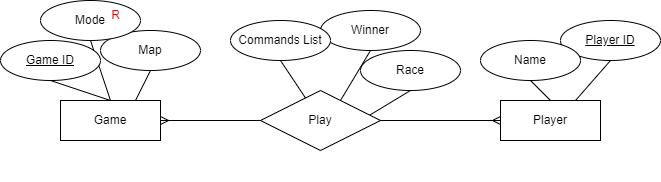

The diagram above was exported from draw.io. Its source (the exported page's mxGraphModel, read from the mxfile embedded in the PNG):
<mxGraphModel dx="1888" dy="671" grid="1" gridSize="10" guides="1" tooltips="1" connect="1" arrows="1" fold="1" page="1" pageScale="1" pageWidth="850" pageHeight="1100" math="0" shadow="0">
  <root>
    <mxCell id="0" />
    <mxCell id="1" parent="0" />
    <mxCell id="jzHRQoXUFeUBqIr0erLN-2" value="Player" style="whiteSpace=wrap;html=1;align=center;" parent="1" vertex="1">
      <mxGeometry x="310" y="450" width="100" height="40" as="geometry" />
    </mxCell>
    <mxCell id="jzHRQoXUFeUBqIr0erLN-4" value="Game" style="whiteSpace=wrap;html=1;align=center;" parent="1" vertex="1">
      <mxGeometry x="-130" y="450" width="100" height="40" as="geometry" />
    </mxCell>
    <mxCell id="jzHRQoXUFeUBqIr0erLN-12" value="Play" style="shape=rhombus;perimeter=rhombusPerimeter;whiteSpace=wrap;html=1;align=center;" parent="1" vertex="1">
      <mxGeometry x="70" y="440" width="120" height="60" as="geometry" />
    </mxCell>
    <mxCell id="jzHRQoXUFeUBqIr0erLN-18" value="" style="endArrow=ERmany;html=1;rounded=0;exitX=1;exitY=0.5;exitDx=0;exitDy=0;entryX=0;entryY=0.5;entryDx=0;entryDy=0;endFill=0;" parent="1" source="jzHRQoXUFeUBqIr0erLN-12" target="jzHRQoXUFeUBqIr0erLN-2" edge="1">
      <mxGeometry relative="1" as="geometry">
        <mxPoint x="80" y="540" as="sourcePoint" />
        <mxPoint x="240" y="540" as="targetPoint" />
      </mxGeometry>
    </mxCell>
    <mxCell id="jzHRQoXUFeUBqIr0erLN-20" value="" style="endArrow=ERmany;html=1;rounded=0;entryX=1;entryY=0.5;entryDx=0;entryDy=0;endFill=0;exitX=0;exitY=0.5;exitDx=0;exitDy=0;" parent="1" source="jzHRQoXUFeUBqIr0erLN-12" target="jzHRQoXUFeUBqIr0erLN-4" edge="1">
      <mxGeometry relative="1" as="geometry">
        <mxPoint y="480" as="sourcePoint" />
        <mxPoint x="160" y="480" as="targetPoint" />
      </mxGeometry>
    </mxCell>
    <mxCell id="jzHRQoXUFeUBqIr0erLN-30" value="" style="endArrow=none;html=1;rounded=0;exitX=0.75;exitY=0;exitDx=0;exitDy=0;entryX=0.5;entryY=1;entryDx=0;entryDy=0;" parent="1" source="jzHRQoXUFeUBqIr0erLN-2" target="jzHRQoXUFeUBqIr0erLN-31" edge="1">
      <mxGeometry relative="1" as="geometry">
        <mxPoint x="165" y="610" as="sourcePoint" />
        <mxPoint x="170" y="660" as="targetPoint" />
      </mxGeometry>
    </mxCell>
    <mxCell id="jzHRQoXUFeUBqIr0erLN-31" value="Player ID" style="ellipse;whiteSpace=wrap;html=1;align=center;fontStyle=4;" parent="1" vertex="1">
      <mxGeometry x="370" y="370" width="100" height="40" as="geometry" />
    </mxCell>
    <mxCell id="jzHRQoXUFeUBqIr0erLN-32" value="Name" style="ellipse;whiteSpace=wrap;html=1;align=center;" parent="1" vertex="1">
      <mxGeometry x="290" y="390" width="100" height="40" as="geometry" />
    </mxCell>
    <mxCell id="jzHRQoXUFeUBqIr0erLN-33" value="" style="endArrow=none;html=1;rounded=0;exitX=0.5;exitY=0;exitDx=0;exitDy=0;entryX=0.5;entryY=1;entryDx=0;entryDy=0;" parent="1" source="jzHRQoXUFeUBqIr0erLN-2" target="jzHRQoXUFeUBqIr0erLN-32" edge="1">
      <mxGeometry relative="1" as="geometry">
        <mxPoint x="140" y="610" as="sourcePoint" />
        <mxPoint x="190" y="670" as="targetPoint" />
      </mxGeometry>
    </mxCell>
    <mxCell id="jzHRQoXUFeUBqIr0erLN-34" value="Race" style="ellipse;whiteSpace=wrap;html=1;align=center;" parent="1" vertex="1">
      <mxGeometry x="170" y="400" width="100" height="40" as="geometry" />
    </mxCell>
    <mxCell id="jzHRQoXUFeUBqIr0erLN-35" value="" style="endArrow=none;html=1;rounded=0;exitX=0.913;exitY=0.407;exitDx=0;exitDy=0;exitPerimeter=0;entryX=0.5;entryY=1;entryDx=0;entryDy=0;" parent="1" source="jzHRQoXUFeUBqIr0erLN-12" target="jzHRQoXUFeUBqIr0erLN-34" edge="1">
      <mxGeometry relative="1" as="geometry">
        <mxPoint x="115" y="610" as="sourcePoint" />
        <mxPoint x="230" y="440" as="targetPoint" />
      </mxGeometry>
    </mxCell>
    <mxCell id="jzHRQoXUFeUBqIr0erLN-37" value="Map" style="ellipse;whiteSpace=wrap;html=1;align=center;" parent="1" vertex="1">
      <mxGeometry x="-90" y="380" width="100" height="40" as="geometry" />
    </mxCell>
    <mxCell id="jzHRQoXUFeUBqIr0erLN-38" value="" style="endArrow=none;html=1;rounded=0;exitX=0.75;exitY=0;exitDx=0;exitDy=0;entryX=0.5;entryY=1;entryDx=0;entryDy=0;" parent="1" source="jzHRQoXUFeUBqIr0erLN-4" target="jzHRQoXUFeUBqIr0erLN-37" edge="1">
      <mxGeometry relative="1" as="geometry">
        <mxPoint x="-90" y="410" as="sourcePoint" />
        <mxPoint x="-40" y="420" as="targetPoint" />
      </mxGeometry>
    </mxCell>
    <mxCell id="jzHRQoXUFeUBqIr0erLN-40" value="" style="endArrow=none;html=1;rounded=0;exitX=0.5;exitY=0;exitDx=0;exitDy=0;entryX=0.5;entryY=1;entryDx=0;entryDy=0;" parent="1" source="jzHRQoXUFeUBqIr0erLN-4" target="jzHRQoXUFeUBqIr0erLN-39" edge="1">
      <mxGeometry relative="1" as="geometry">
        <mxPoint x="-55" y="439.99999999999994" as="sourcePoint" />
        <mxPoint x="-20" y="400" as="targetPoint" />
      </mxGeometry>
    </mxCell>
    <mxCell id="jzHRQoXUFeUBqIr0erLN-49" value="Winner" style="ellipse;whiteSpace=wrap;html=1;align=center;" parent="1" vertex="1">
      <mxGeometry x="130" y="360" width="100" height="40" as="geometry" />
    </mxCell>
    <mxCell id="jzHRQoXUFeUBqIr0erLN-52" value="Mode" style="ellipse;whiteSpace=wrap;html=1;align=center;" parent="1" vertex="1">
      <mxGeometry x="-150" y="350" width="100" height="40" as="geometry" />
    </mxCell>
    <mxCell id="jzHRQoXUFeUBqIr0erLN-53" value="" style="endArrow=none;html=1;rounded=0;exitX=0.5;exitY=1;exitDx=0;exitDy=0;entryX=0.5;entryY=0;entryDx=0;entryDy=0;" parent="1" source="jzHRQoXUFeUBqIr0erLN-52" target="jzHRQoXUFeUBqIr0erLN-4" edge="1">
      <mxGeometry relative="1" as="geometry">
        <mxPoint x="-130" y="460" as="sourcePoint" />
        <mxPoint x="30" y="460" as="targetPoint" />
      </mxGeometry>
    </mxCell>
    <mxCell id="jzHRQoXUFeUBqIr0erLN-54" value="&lt;font color=&quot;#ff0000&quot;&gt;R&lt;/font&gt;" style="text;html=1;align=center;verticalAlign=middle;resizable=0;points=[];autosize=1;strokeColor=none;fillColor=none;" parent="1" vertex="1">
      <mxGeometry x="-90" y="350" width="30" height="30" as="geometry" />
    </mxCell>
    <mxCell id="jzHRQoXUFeUBqIr0erLN-63" value="Commands List" style="ellipse;whiteSpace=wrap;html=1;align=center;" parent="1" vertex="1">
      <mxGeometry x="40" y="370" width="100" height="40" as="geometry" />
    </mxCell>
    <mxCell id="jzHRQoXUFeUBqIr0erLN-64" value="" style="endArrow=none;html=1;rounded=0;entryX=0.5;entryY=1;entryDx=0;entryDy=0;" parent="1" source="jzHRQoXUFeUBqIr0erLN-12" target="jzHRQoXUFeUBqIr0erLN-63" edge="1">
      <mxGeometry relative="1" as="geometry">
        <mxPoint x="-260" y="530" as="sourcePoint" />
        <mxPoint x="-100" y="530" as="targetPoint" />
      </mxGeometry>
    </mxCell>
    <mxCell id="6_EkjzQfuI_TILzFIMQ_-5" value="" style="resizable=0;html=1;whiteSpace=wrap;align=right;verticalAlign=bottom;" parent="1" connectable="0" vertex="1">
      <mxGeometry x="-30" y="530" as="geometry">
        <mxPoint x="-2" y="26" as="offset" />
      </mxGeometry>
    </mxCell>
    <mxCell id="8UP7hEgaerXXwKHFkFq--2" value="" style="endArrow=none;html=1;rounded=0;exitX=0.75;exitY=0;exitDx=0;exitDy=0;entryX=0.5;entryY=1;entryDx=0;entryDy=0;" parent="1" target="jzHRQoXUFeUBqIr0erLN-49" edge="1">
      <mxGeometry relative="1" as="geometry">
        <mxPoint x="150" y="450" as="sourcePoint" />
        <mxPoint x="235" y="400" as="targetPoint" />
      </mxGeometry>
    </mxCell>
    <mxCell id="jzHRQoXUFeUBqIr0erLN-39" value="&lt;u&gt;Game ID&lt;/u&gt;" style="ellipse;whiteSpace=wrap;html=1;align=center;" parent="1" vertex="1">
      <mxGeometry x="-190" y="390" width="100" height="40" as="geometry" />
    </mxCell>
  </root>
</mxGraphModel>